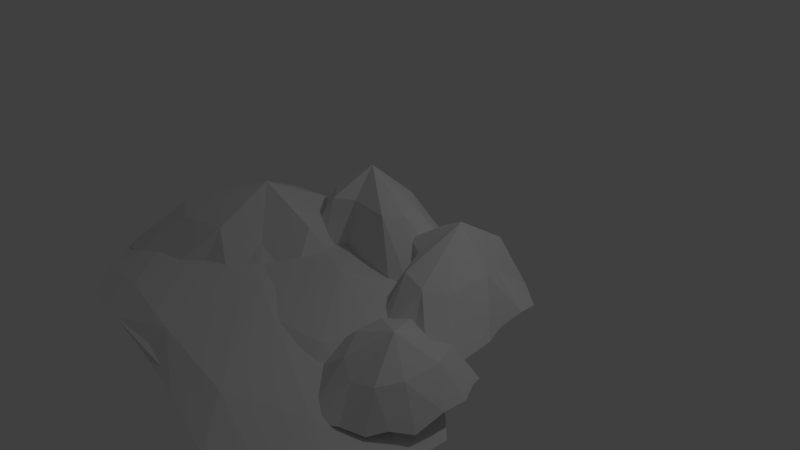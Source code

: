 # Source: mountains.blend  (saved by Blender 2.76.0; exported with 4.5.12 LTS)
import bpy
from mathutils import Matrix  # noqa: F401  (used for matrix-valued properties, if any)

bpy.ops.wm.read_factory_settings(use_empty=True)
scene = bpy.context.scene
scene.name = 'Scene'

# ---- collections
col_collection_1 = bpy.data.collections.new('Collection 1'); scene.collection.children.link(col_collection_1)

# ---- world
world_world = bpy.data.worlds.new('World'); scene.world = world_world
world_world.color = (0.05088, 0.05088, 0.05088)
world_world.use_sun_shadow = False
world_world.sun_shadow_jitter_overblur = 0.0
world_world.cycles.sampling_method = 'MANUAL'
world_world.cycles.sample_map_resolution = 256

# ---- cameras
cam_camera = bpy.data.cameras.new('Camera')
cam_camera.clip_end = 100.0
cam_camera.lens = 35.0
cam_camera.sensor_width = 32.0
cam_camera.sensor_height = 18.0
cam_camera.ortho_scale = 7.314
cam_camera.dof.focus_distance = 0.0
cam_camera.dof.aperture_fstop = 128.0

# ---- lights
light_lamp = bpy.data.lights.new('Lamp', 'POINT')
light_lamp.transmission_factor = 0.0
light_lamp.cutoff_distance = 30.0
light_lamp.energy = 100.0
light_lamp.shadow_buffer_clip_start = 1.001
light_lamp.shadow_soft_size = 0.1
light_lamp.shadow_maximum_resolution = 0.006
light_lamp.use_absolute_resolution = True
light_lamp.cycles.use_multiple_importance_sampling = False

# ---- meshes
me_cone = bpy.data.meshes.new('Cone')
me_cone.from_pydata([(0.009728, 0.3621, -1.017), (1.557, -0.4025, -0.9916), (3.029, -1.785, -0.9952), (-0.1246, -1.653, -0.6279), (2.909, -3.006, -0.9769), (1.605, -3.573, -0.988), (-0.3863, -3.111, -1.019), (-1.795, -2.98, -0.9628), (-2.606, -1.989, -0.9098), (-2.578, -0.6105, -0.9443), (-1.596, 0.205, -0.9805), (0.7454, 0.001721, -0.9772), (2.081, -2.646, -0.795), (1.125, -0.7434, -0.8193), (2.276, -1.072, -0.9627), (-0.07717, -0.1817, -0.8379), (2.119, -1.748, -0.8116), (3.03, -2.419, -0.9532), (-1.255, -0.2441, -0.8014), (2.267, -3.357, -0.9409), (-1.962, -0.8678, -0.766), (0.5774, -3.296, -0.9758), (-1.988, -1.871, -0.747), (-1.123, -3.032, -0.9597), (-1.372, -2.628, -0.7776), (-2.193, -2.548, -0.8998), (-0.2916, -2.83, -0.8091), (-2.628, -1.291, -0.887), (1.122, -3.04, -0.7964), (-2.1, -0.179, -0.9329), (-0.8087, 0.3075, -0.9707), (0.4774, -2.331, -0.8723), (-0.5614, -1.837, -0.8468), (-1.557, -0.9297, -0.8504), (0.547, -0.9867, -0.483), (-1.489, -0.115, -0.8321), (-0.6248, 0.2758, -0.8431), (0.7071, -0.01229, -0.8738), (1.647, -0.08576, -0.818), (2.198, -0.7382, -0.765), (2.193, -1.657, -0.7995), (1.546, -2.211, -0.8357), (-0.01656, -2.098, -0.8324), (-0.9327, -0.3464, -0.6502), (-0.277, -1.605, -0.6745), (-1.047, -1.398, -0.8178), (0.5299, -1.968, -0.693), (-0.9492, -0.9453, -0.6668), (-1.564, -0.5069, -0.8084), (1.314, -1.915, -0.6565), (-1.064, 0.1255, -0.7961), (1.78, -1.492, -0.6212), (0.06288, 0.1019, -0.831), (1.787, -0.8232, -0.6022), (1.199, -0.05761, -0.8148), (1.369, -0.3244, -0.6328), (1.917, -0.3697, -0.755), (0.6467, -0.2004, -0.6643), (2.219, -1.203, -0.7422), (-0.2978, -0.07472, -0.6516), (1.878, -1.95, -0.788), (1.022, -2.287, -0.8258), (2.09, -2.627, -0.8627), (1.706, -2.291, -0.8291), (1.2, -1.715, -0.8599), (2.248, -1.721, -0.1781), (1.33, -1.212, -0.8485), (1.701, -0.8229, -0.8533), (2.345, -1.146, -0.9067), (2.742, -1.015, -0.8324), (2.943, -1.436, -0.7647), (2.921, -2.09, -0.8245), (2.609, -2.429, -0.8391), (1.913, -2.459, -0.8112), (1.666, -1.361, -0.4528), (1.9, -2.071, -0.4735), (1.482, -2.063, -0.8063), (2.173, -2.229, -0.5518), (1.628, -1.677, -0.485), (1.25, -1.442, -0.7884), (2.496, -2.212, -0.4522), (1.528, -0.9669, -0.7766), (2.656, -1.965, -0.4281), (2.042, -1.021, -0.8455), (2.687, -1.545, -0.4056), (2.53, -1.061, -0.8145), (2.534, -1.206, -0.4342), (2.831, -1.208, -0.7507), (2.291, -1.274, -0.4602), (2.958, -1.752, -0.7237), (1.905, -1.166, -0.4369), (2.742, -2.266, -0.7872), (2.357, -2.542, -0.8027), (-0.3127, -1.63, -0.9262), (-1.132, -1.896, -0.8785), (-2.251, -2.268, -0.944), (-1.0, -0.8651, 0.1328), (-2.53, -1.793, -0.9515), (-2.564, -1.038, -0.89), (-1.52, -0.3967, -1.018), (-1.189, 0.2381, -0.8972), (-0.5995, 0.242, -0.777), (0.06572, -0.1754, -0.9018), (-7.987e-05, -0.7655, -0.9192), (-0.6679, -1.764, -0.866), (-2.064, -1.433, -0.2944), (-1.093, -1.545, -0.3156), (-1.502, -2.119, -0.8637), (-0.6642, -1.243, -0.4945), (-1.811, -1.636, -0.3702), (-2.453, -2.05, -0.8057), (-0.2529, -0.806, -0.2755), (-2.623, -1.344, -0.8114), (-0.374, -0.4846, -0.2575), (-1.958, -0.7128, -0.9641), (-0.7393, -0.1597, -0.2174), (-1.415, -0.09451, -0.8809), (-1.331, -0.1524, -0.2589), (-0.9159, 0.2455, -0.7772), (-1.467, -0.537, -0.2886), (-0.2309, 0.1314, -0.7094), (-2.007, -0.991, -0.2539), (0.01243, -0.5258, -0.8362), (-0.1017, -1.215, -0.8434), (2.235, 0.481, -0.8346), (2.311, -0.1909, -0.7906), (2.422, -1.109, -0.851), (1.504, 0.008606, 0.1429), (1.993, -1.286, -0.858), (1.38, -1.243, -0.8012), (1.04, -0.3585, -0.9197), (0.5853, -0.03821, -0.8079), (0.6814, 0.4278, -0.6969), (1.129, 0.9148, -0.8121), (1.592, 0.8081, -0.8282), (2.283, 0.1879, -0.7791), (1.782, -0.8847, -0.2515), (2.035, -0.1275, -0.271), (2.428, -0.5042, -0.7769), (1.864, 0.2392, -0.4362), (1.988, -0.7037, -0.3214), (2.213, -1.249, -0.7234), (1.582, 0.6046, -0.2339), (1.616, -1.318, -0.7286), (1.303, 0.5387, -0.2174), (1.221, -0.7338, -0.8696), (0.9809, 0.2802, -0.1804), (0.8146, -0.2481, -0.7928), (0.8754, -0.1869, -0.2186), (0.6253, 0.1781, -0.6971), (1.162, -0.3295, -0.2461), (0.8323, 0.7088, -0.6345), (1.436, -0.7982, -0.214), (1.402, 0.8402, -0.7516), (1.937, 0.6862, -0.7582), (0.01217, 1.008, -0.7415), (0.607, 0.7252, -0.7365), (1.595, 0.2615, -0.7682), (-0.04493, 0.05889, 0.3653), (1.497, -0.2694, -0.7683), (1.135, -0.7387, -0.8336), (-0.03797, -0.4218, -0.8097), (-0.5963, -0.706, -0.749), (-0.9359, -0.3257, -0.6978), (-1.125, 0.3236, -0.7573), (-0.7384, 0.7202, -0.7618), (0.3004, 0.902, -0.7607), (0.7727, -0.1533, -0.001769), (0.3049, 0.3937, 0.0009078), (1.053, 0.594, -0.7703), (0.006286, 0.4527, -0.1971), (0.7784, 0.09637, -0.03968), (1.584, -0.01675, -0.7377), (-0.4233, 0.4227, 0.01883), (1.326, -0.5555, -0.7407), (-0.5332, 0.1886, 0.01226), (0.5286, -0.6047, -0.8183), (-0.4842, -0.1438, 0.02938), (-0.2708, -0.6336, -0.7818), (-0.2291, -0.4291, 0.01496), (-0.7744, -0.518, -0.7377), (0.002588, -0.271, 0.005811), (-1.094, -0.02694, -0.7021), (0.583, -0.3616, 0.02614), (-0.905, 0.5394, -0.7609), (-0.3809, 0.9021, -0.7485)], [], [(9, 20, 29), (0, 15, 11), (8, 22, 27), (7, 24, 25), (6, 26, 23), (5, 28, 21), (4, 12, 19), (2, 16, 17), (10, 18, 30), (1, 13, 14), (0, 11, 1, 14, 2, 17, 4, 19, 5, 21, 6, 23, 7, 25, 8, 27, 9, 29, 10, 30), (14, 16, 2), (14, 13, 16), (13, 3, 16), (30, 15, 0), (30, 18, 15), (18, 3, 15), (17, 12, 4), (17, 16, 12), (16, 3, 12), (19, 28, 5), (19, 12, 28), (12, 3, 28), (21, 26, 6), (21, 28, 26), (28, 3, 26), (23, 24, 7), (23, 26, 24), (26, 3, 24), (25, 22, 8), (25, 24, 22), (24, 3, 22), (27, 20, 9), (27, 22, 20), (22, 3, 20), (11, 13, 1), (11, 15, 13), (15, 3, 13), (29, 18, 10), (29, 20, 18), (20, 3, 18), (40, 51, 60), (31, 46, 42), (39, 53, 58), (38, 55, 56), (37, 57, 54), (36, 59, 52), (35, 43, 50), (33, 47, 48), (41, 49, 61), (32, 44, 45), (31, 42, 32, 45, 33, 48, 35, 50, 36, 52, 37, 54, 38, 56, 39, 58, 40, 60, 41, 61), (45, 47, 33), (45, 44, 47), (44, 34, 47), (61, 46, 31), (61, 49, 46), (49, 34, 46), (48, 43, 35), (48, 47, 43), (47, 34, 43), (50, 59, 36), (50, 43, 59), (43, 34, 59), (52, 57, 37), (52, 59, 57), (59, 34, 57), (54, 55, 38), (54, 57, 55), (57, 34, 55), (56, 53, 39), (56, 55, 53), (55, 34, 53), (58, 51, 40), (58, 53, 51), (53, 34, 51), (42, 44, 32), (42, 46, 44), (46, 34, 44), (60, 49, 41), (60, 51, 49), (51, 34, 49), (71, 82, 91), (62, 77, 73), (70, 84, 89), (69, 86, 87), (68, 88, 85), (67, 90, 83), (66, 74, 81), (64, 78, 79), (72, 80, 92), (63, 75, 76), (62, 73, 63, 76, 64, 79, 66, 81, 67, 83, 68, 85, 69, 87, 70, 89, 71, 91, 72, 92), (76, 78, 64), (76, 75, 78), (75, 65, 78), (92, 77, 62), (92, 80, 77), (80, 65, 77), (79, 74, 66), (79, 78, 74), (78, 65, 74), (81, 90, 67), (81, 74, 90), (74, 65, 90), (83, 88, 68), (83, 90, 88), (90, 65, 88), (85, 86, 69), (85, 88, 86), (88, 65, 86), (87, 84, 70), (87, 86, 84), (86, 65, 84), (89, 82, 71), (89, 84, 82), (84, 65, 82), (73, 75, 63), (73, 77, 75), (77, 65, 75), (91, 80, 72), (91, 82, 80), (82, 65, 80), (102, 113, 122), (93, 108, 104), (101, 115, 120), (100, 117, 118), (99, 119, 116), (98, 121, 114), (97, 105, 112), (95, 109, 110), (103, 111, 123), (94, 106, 107), (93, 104, 94, 107, 95, 110, 97, 112, 98, 114, 99, 116, 100, 118, 101, 120, 102, 122, 103, 123), (107, 109, 95), (107, 106, 109), (106, 96, 109), (123, 108, 93), (123, 111, 108), (111, 96, 108), (110, 105, 97), (110, 109, 105), (109, 96, 105), (112, 121, 98), (112, 105, 121), (105, 96, 121), (114, 119, 99), (114, 121, 119), (121, 96, 119), (116, 117, 100), (116, 119, 117), (119, 96, 117), (118, 115, 101), (118, 117, 115), (117, 96, 115), (120, 113, 102), (120, 115, 113), (115, 96, 113), (104, 106, 94), (104, 108, 106), (108, 96, 106), (122, 111, 103), (122, 113, 111), (113, 96, 111), (133, 144, 153), (124, 139, 135), (132, 146, 151), (131, 148, 149), (130, 150, 147), (129, 152, 145), (128, 136, 143), (126, 140, 141), (134, 142, 154), (125, 137, 138), (124, 135, 125, 138, 126, 141, 128, 143, 129, 145, 130, 147, 131, 149, 132, 151, 133, 153, 134, 154), (138, 140, 126), (138, 137, 140), (137, 127, 140), (154, 139, 124), (154, 142, 139), (142, 127, 139), (141, 136, 128), (141, 140, 136), (140, 127, 136), (143, 152, 129), (143, 136, 152), (136, 127, 152), (145, 150, 130), (145, 152, 150), (152, 127, 150), (147, 148, 131), (147, 150, 148), (150, 127, 148), (149, 146, 132), (149, 148, 146), (148, 127, 146), (151, 144, 133), (151, 146, 144), (146, 127, 144), (135, 137, 125), (135, 139, 137), (139, 127, 137), (153, 142, 134), (153, 144, 142), (144, 127, 142), (164, 175, 184), (155, 170, 166), (163, 177, 182), (162, 179, 180), (161, 181, 178), (160, 183, 176), (159, 167, 174), (157, 171, 172), (165, 173, 185), (156, 168, 169), (155, 166, 156, 169, 157, 172, 159, 174, 160, 176, 161, 178, 162, 180, 163, 182, 164, 184, 165, 185), (169, 171, 157), (169, 168, 171), (168, 158, 171), (185, 170, 155), (185, 173, 170), (173, 158, 170), (172, 167, 159), (172, 171, 167), (171, 158, 167), (174, 183, 160), (174, 167, 183), (167, 158, 183), (176, 181, 161), (176, 183, 181), (183, 158, 181), (178, 179, 162), (178, 181, 179), (181, 158, 179), (180, 177, 163), (180, 179, 177), (179, 158, 177), (182, 175, 164), (182, 177, 175), (177, 158, 175), (166, 168, 156), (166, 170, 168), (170, 158, 168), (184, 173, 165), (184, 175, 173), (175, 158, 173)])
me_cone.use_remesh_preserve_volume = False
me_cone.use_remesh_preserve_attributes = False
me_cone.use_mirror_vertex_groups = False
me_cone.update()

# ---- objects
ob_cone = bpy.data.objects.new('Cone', me_cone)
ob_lamp = bpy.data.objects.new('Lamp', light_lamp)
ob_camera = bpy.data.objects.new('Camera', cam_camera)

# ---- transforms, parenting, visibility, modifiers, constraints
ob_cone.location = (0.0, 0.0, 0.8454)
ob_cone.lineart.crease_threshold = 0.0
ob_lamp.location = (4.076, 1.005, 5.904)
ob_lamp.rotation_euler = (0.6503, 0.05522, 1.866)
ob_lamp.lock_rotations_4d = False
ob_lamp.empty_display_type = 'ARROWS'
ob_lamp.color = (0.0, 0.0, 0.0, 0.0)
ob_lamp.lineart.crease_threshold = 0.0
ob_camera.location = (7.481, -6.508, 5.344)
ob_camera.rotation_euler = (1.109, 0.01082, 0.8149)
ob_camera.lock_rotations_4d = False
ob_camera.empty_display_type = 'ARROWS'
ob_camera.color = (0.0, 0.0, 0.0, 0.0)
ob_camera.display_type = 'WIRE'
ob_camera.lineart.crease_threshold = 0.0

# ---- collection membership
col_collection_1.objects.link(ob_cone)
col_collection_1.objects.link(ob_lamp)
col_collection_1.objects.link(ob_camera)

# ---- scene / render settings (as saved in the file)
scene.camera = ob_camera
scene.frame_start = 1; scene.frame_end = 250; scene.frame_set(1)
scene.render.engine = 'BLENDER_EEVEE_NEXT'
scene.render.resolution_percentage = 50
scene.render.dither_intensity = 0.0
scene.cycles.use_denoising = False
scene.cycles.samples = 10
scene.cycles.sampling_pattern = 'TABULATED_SOBOL'
scene.cycles.light_sampling_threshold = 0.0
scene.cycles.use_adaptive_sampling = False
scene.cycles.use_light_tree = False
scene.cycles.blur_glossy = 0.0
scene.cycles.pixel_filter_type = 'GAUSSIAN'
scene.cycles.sample_clamp_indirect = 0.0
scene.view_settings.view_transform = 'Standard'
bpy.context.view_layer.update()
